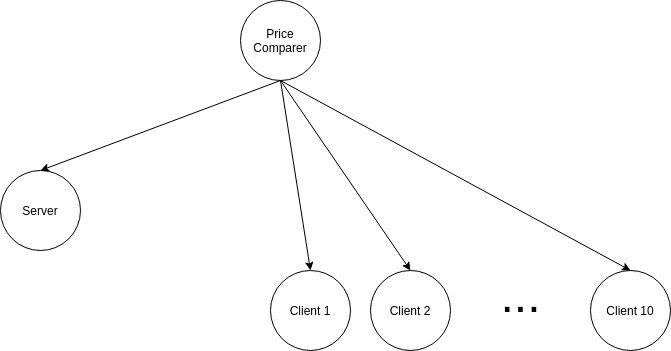

The diagram above was exported from draw.io. Its source (the exported page's mxGraphModel, read from the mxfile embedded in the PNG):
<mxGraphModel dx="1422" dy="723" grid="1" gridSize="10" guides="1" tooltips="1" connect="1" arrows="1" fold="1" page="1" pageScale="1" pageWidth="827" pageHeight="1169" math="0" shadow="0">
  <root>
    <mxCell id="0" />
    <mxCell id="1" parent="0" />
    <mxCell id="tzxRh3RCmU1pxrNg8Xi6-1" value="Client 2" style="ellipse;whiteSpace=wrap;html=1;aspect=fixed;" vertex="1" parent="1">
      <mxGeometry x="500" y="320" width="80" height="80" as="geometry" />
    </mxCell>
    <mxCell id="tzxRh3RCmU1pxrNg8Xi6-2" value="Client 1" style="ellipse;whiteSpace=wrap;html=1;aspect=fixed;" vertex="1" parent="1">
      <mxGeometry x="400" y="320" width="80" height="80" as="geometry" />
    </mxCell>
    <mxCell id="tzxRh3RCmU1pxrNg8Xi6-3" value="Price Comparer" style="ellipse;whiteSpace=wrap;html=1;aspect=fixed;" vertex="1" parent="1">
      <mxGeometry x="370" y="50" width="80" height="80" as="geometry" />
    </mxCell>
    <mxCell id="tzxRh3RCmU1pxrNg8Xi6-4" value="Server" style="ellipse;whiteSpace=wrap;html=1;aspect=fixed;" vertex="1" parent="1">
      <mxGeometry x="130" y="220" width="80" height="80" as="geometry" />
    </mxCell>
    <mxCell id="tzxRh3RCmU1pxrNg8Xi6-5" value="Client 10" style="ellipse;whiteSpace=wrap;html=1;aspect=fixed;" vertex="1" parent="1">
      <mxGeometry x="720" y="320" width="80" height="80" as="geometry" />
    </mxCell>
    <mxCell id="tzxRh3RCmU1pxrNg8Xi6-6" value="&lt;font style=&quot;font-size: 48px&quot;&gt;...&lt;/font&gt;" style="text;html=1;align=center;verticalAlign=middle;resizable=0;points=[];autosize=1;" vertex="1" parent="1">
      <mxGeometry x="620" y="330" width="60" height="30" as="geometry" />
    </mxCell>
    <mxCell id="tzxRh3RCmU1pxrNg8Xi6-7" value="" style="endArrow=classic;html=1;exitX=0.5;exitY=1;exitDx=0;exitDy=0;entryX=0.5;entryY=0;entryDx=0;entryDy=0;" edge="1" parent="1" source="tzxRh3RCmU1pxrNg8Xi6-3" target="tzxRh3RCmU1pxrNg8Xi6-4">
      <mxGeometry width="50" height="50" relative="1" as="geometry">
        <mxPoint x="390" y="400" as="sourcePoint" />
        <mxPoint x="440" y="350" as="targetPoint" />
      </mxGeometry>
    </mxCell>
    <mxCell id="tzxRh3RCmU1pxrNg8Xi6-8" value="" style="endArrow=classic;html=1;" edge="1" parent="1">
      <mxGeometry width="50" height="50" relative="1" as="geometry">
        <mxPoint x="410" y="130" as="sourcePoint" />
        <mxPoint x="440" y="320" as="targetPoint" />
      </mxGeometry>
    </mxCell>
    <mxCell id="tzxRh3RCmU1pxrNg8Xi6-9" value="" style="endArrow=classic;html=1;exitX=0.5;exitY=1;exitDx=0;exitDy=0;entryX=0.5;entryY=0;entryDx=0;entryDy=0;" edge="1" parent="1" source="tzxRh3RCmU1pxrNg8Xi6-3" target="tzxRh3RCmU1pxrNg8Xi6-1">
      <mxGeometry width="50" height="50" relative="1" as="geometry">
        <mxPoint x="390" y="400" as="sourcePoint" />
        <mxPoint x="440" y="350" as="targetPoint" />
      </mxGeometry>
    </mxCell>
    <mxCell id="tzxRh3RCmU1pxrNg8Xi6-10" value="" style="endArrow=classic;html=1;exitX=0.5;exitY=1;exitDx=0;exitDy=0;entryX=0.5;entryY=0;entryDx=0;entryDy=0;" edge="1" parent="1" source="tzxRh3RCmU1pxrNg8Xi6-3" target="tzxRh3RCmU1pxrNg8Xi6-5">
      <mxGeometry width="50" height="50" relative="1" as="geometry">
        <mxPoint x="390" y="400" as="sourcePoint" />
        <mxPoint x="440" y="350" as="targetPoint" />
      </mxGeometry>
    </mxCell>
  </root>
</mxGraphModel>